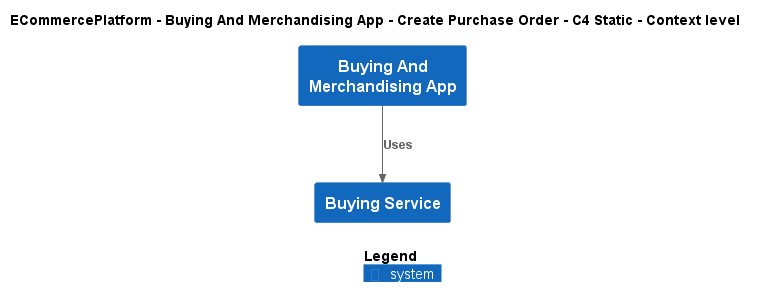

The diagram above was rendered by PlantUML. Its source (embedded in the PNG):
@startuml
!include ..\..\..\..\..\.c4s\C4_Context.puml

AddElementTag("c4interflow:lifecycle:new", $bgColor=green, $fontColor=#ffffff, $borderColor=green, $shadowing="False")
AddElementTag("c4interflow:lifecycle:changed", $bgColor=orange, $fontColor=#ffffff, $borderColor=orange, $shadowing="False")
AddElementTag("c4interflow:lifecycle:removed", $bgColor=red, $fontColor=#ffffff, $borderColor=red, $shadowing="False")

AddRelTag("c4interflow:lifecycle:new", $textColor=green, $lineColor=green)
AddRelTag("c4interflow:lifecycle:changed", $textColor=orange, $lineColor=orange)
AddRelTag("c4interflow:lifecycle:removed", $textColor=red, $lineColor=red)

SHOW_PERSON_PORTRAIT()
LAYOUT_TOP_DOWN()

skinparam linetype polyline

title ECommercePlatform - Buying And Merchandising App - Create Purchase Order - C4 Static - Context level

System(ECommercePlatform.SoftwareSystems.BuyingAndMerchandisingApp, "Buying And Merchandising App", "")
System(ECommercePlatform.SoftwareSystems.BuyingService, "Buying Service", "")

Rel(ECommercePlatform.SoftwareSystems.BuyingAndMerchandisingApp, ECommercePlatform.SoftwareSystems.BuyingService, "Uses")


SHOW_LEGEND()
@enduml